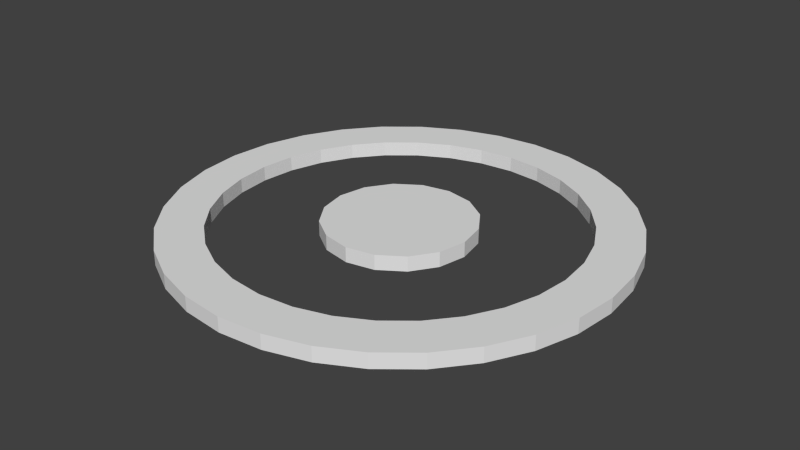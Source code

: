 # Source: pivotpoint.blend  (saved by Blender 2.71.0; exported with 4.5.12 LTS)
import bpy
from mathutils import Matrix  # noqa: F401  (used for matrix-valued properties, if any)

bpy.ops.wm.read_factory_settings(use_empty=True)
scene = bpy.context.scene
scene.name = 'Scene'

# ---- collections
col_collection_1 = bpy.data.collections.new('Collection 1'); scene.collection.children.link(col_collection_1)

# ---- materials (node trees are filled in below, after node groups)
mat_material = bpy.data.materials.new('Material')
mat_material.alpha_threshold = 0.0
mat_material.use_transparent_shadow = False
mat_material.roughness = 0.5
mat_material.line_color = (0.0, 0.0, 0.0, 0.5)

# ---- material node trees

# ---- world
world_world = bpy.data.worlds.new('World'); scene.world = world_world
world_world.color = (0.05088, 0.05088, 0.05088)
world_world.use_sun_shadow = False
world_world.sun_shadow_jitter_overblur = 0.0
world_world.cycles.sampling_method = 'MANUAL'
world_world.cycles.sample_map_resolution = 256

# ---- meshes
me_daring_trug_migelo_001 = bpy.data.meshes.new('daring_trug-migelo.001')
me_daring_trug_migelo_001.from_pydata([(-11.77, -2.341, 0.5005), (-11.09, -4.592, 0.5005), (-11.09, -4.592, -0.5005), (-11.77, -2.341, -0.5005), (-9.978, 6.667, 0.5005), (-13.86, 5.74, 0.5005), (-11.09, 4.592, 0.5005), (-14.71, 2.926, 0.5005), (-11.77, 2.341, 0.5005), (-15.0, 0.0001082, 0.5005), (2.341, 11.77, 0.5005), (-0.0001078, 12.0, 0.5005), (-0.0001078, 12.0, -0.5005), (2.341, 11.77, -0.5005), (4.592, 11.09, 0.5005), (4.592, 11.09, -0.5005), (-5.74, 13.86, -0.5005), (-8.334, 12.47, -0.5005), (-8.334, 12.47, 0.5005), (-5.74, 13.86, 0.5005), (-2.926, 14.71, -0.5005), (-10.61, 10.61, -0.5005), (-10.61, 10.61, 0.5005), (-12.47, 8.334, -0.5005), (-12.47, 8.334, 0.5005), (-4.592, 11.09, 0.5005), (-4.592, 11.09, -0.5005), (-2.341, 11.77, -0.5005), (-8.486, 8.486, 0.5005), (-8.486, 8.486, -0.5005), (-6.667, 9.978, 0.5005), (-6.667, 9.978, -0.5005), (-0.0001078, 5.0, 0.5005), (-1.914, 4.62, 0.5005), (-3.536, 3.536, 0.5005), (-4.62, 1.914, 0.5005), (-5.0, 0.0001082, 0.5005), (-4.62, -1.914, 0.5005), (-3.536, -3.536, 0.5005), (-1.914, -4.62, 0.5005), (-0.0001078, -5.0, 0.5005), (1.914, -4.62, 0.5005), (3.536, -3.536, 0.5005), (4.62, -1.914, 0.5005), (5.0, 0.0001082, 0.5005), (4.62, 1.914, 0.5005), (3.536, 3.536, 0.5005), (1.914, 4.62, 0.5005), (-13.86, 5.74, -0.5005), (-5.0, 0.0001082, -0.5005), (-4.62, -1.914, -0.5005), (-14.71, 2.926, -0.5005), (-3.536, -3.536, -0.5005), (-15.0, 0.0001082, -0.5005), (-1.914, -4.62, -0.5005), (-14.71, -2.926, -0.5005), (-14.71, -2.926, 0.5005), (-0.0001078, -5.0, -0.5005), (1.914, -4.62, -0.5005), (3.536, -3.536, -0.5005), (-13.86, -5.74, -0.5005), (-13.86, -5.74, 0.5005), (-12.47, -8.334, -0.5005), (-12.47, -8.334, 0.5005), (4.62, -1.914, -0.5005), (5.0, 0.0001082, -0.5005), (-10.61, -10.61, 0.5005), (4.62, 1.914, -0.5005), (-8.486, -8.486, -0.5005), (-8.486, -8.486, 0.5005), (-6.667, -9.978, 0.5005), (3.536, 3.536, -0.5005), (-9.978, -6.667, 0.5005), (-9.978, -6.667, -0.5005), (1.914, 4.62, -0.5005), (-0.0001078, 5.0, -0.5005), (-1.914, 4.62, -0.5005), (4.592, -11.09, 0.5005), (4.592, -11.09, -0.5005), (2.341, -11.77, -0.5005), (2.341, -11.77, 0.5005), (-3.536, 3.536, -0.5005), (-0.0001078, -12.0, -0.5005), (-0.0001078, -12.0, 0.5005), (-4.62, 1.914, -0.5005), (-2.926, -14.71, 0.5005), (-5.74, -13.86, 0.5005), (-2.926, -14.71, -0.5005), (-2.341, -11.77, -0.5005), (-4.592, -11.09, -0.5005), (-4.592, -11.09, 0.5005), (5.74, 13.86, -0.5005), (6.667, 9.978, -0.5005), (12.47, 8.334, -0.5005), (8.486, 8.486, -0.5005), (10.61, 10.61, -0.5005), (8.334, 12.47, -0.5005), (9.978, 6.667, -0.5005), (13.86, 5.74, -0.5005), (11.09, 4.592, -0.5005), (11.77, 2.341, -0.5005), (14.71, 2.926, -0.5005), (15.0, 0.0001082, -0.5005), (12.0, 0.0001082, -0.5005), (11.77, -2.341, -0.5005), (-12.0, 0.0001082, -0.5005), (-11.77, 2.341, -0.5005), (14.71, -2.926, -0.5005), (13.86, -5.74, -0.5005), (-11.09, 4.592, -0.5005), (-9.978, 6.667, -0.5005), (-10.61, -10.61, -0.5005), (-8.334, -12.47, -0.5005), (-6.667, -9.978, -0.5005), (-5.74, -13.86, -0.5005), (-0.0001078, 15.0, -0.5005), (2.926, 14.71, -0.5005), (-2.341, -11.77, 0.5005), (5.74, -13.86, 0.5005), (6.667, -9.978, 0.5005), (10.61, -10.61, 0.5005), (8.486, -8.486, 0.5005), (8.334, -12.47, 0.5005), (-0.0001078, -15.0, 0.5005), (2.926, -14.71, 0.5005), (8.334, 12.47, 0.5005), (5.74, 13.86, 0.5005), (6.667, 9.978, 0.5005), (8.486, 8.486, 0.5005), (-8.334, -12.47, 0.5005), (10.61, -10.61, -0.5005), (12.47, -8.334, -0.5005), (12.47, -8.334, 0.5005), (10.61, 10.61, 0.5005), (13.86, -5.74, 0.5005), (9.978, 6.667, 0.5005), (12.47, 8.334, 0.5005), (11.09, 4.592, 0.5005), (13.86, 5.74, 0.5005), (9.978, -6.667, 0.5005), (11.09, -4.592, -0.5005), (9.978, -6.667, -0.5005), (11.77, 2.341, 0.5005), (8.486, -8.486, -0.5005), (12.0, 0.0001082, 0.5005), (15.0, 0.0001082, 0.5005), (-0.0001078, -15.0, -0.5005), (2.926, -14.71, -0.5005), (11.77, -2.341, 0.5005), (5.74, -13.86, -0.5005), (11.09, -4.592, 0.5005), (14.71, 2.926, 0.5005), (8.334, -12.47, -0.5005), (14.71, -2.926, 0.5005), (6.667, -9.978, -0.5005), (-12.0, 0.0001082, 0.5005), (-0.0001078, 15.0, 0.5005), (-2.341, 11.77, 0.5005), (-2.926, 14.71, 0.5005), (2.926, 14.71, 0.5005)], [], [(0, 1, 2), (0, 2, 3), (4, 5, 6), (5, 7, 8), (9, 8, 7), (10, 11, 12), (10, 12, 13), (14, 10, 13), (14, 13, 15), (16, 17, 18), (16, 18, 19), (20, 16, 19), (17, 21, 22), (17, 22, 18), (22, 23, 24), (21, 23, 22), (25, 26, 27), (5, 24, 23), (28, 4, 29), (30, 28, 29), (30, 29, 31), (26, 25, 30), (26, 30, 31), (32, 33, 34), (32, 34, 35), (32, 35, 36), (32, 36, 37), (32, 37, 38), (32, 38, 39), (32, 39, 40), (32, 40, 41), (32, 41, 42), (32, 42, 43), (32, 43, 44), (32, 44, 45), (32, 45, 46), (32, 46, 47), (23, 48, 5), (36, 49, 50), (36, 50, 37), (48, 51, 7), (48, 7, 5), (50, 52, 38), (50, 38, 37), (9, 7, 53), (51, 53, 7), (52, 54, 39), (52, 39, 38), (9, 55, 56), (54, 57, 40), (54, 40, 39), (9, 53, 55), (40, 57, 58), (40, 58, 41), (58, 59, 42), (58, 42, 41), (55, 60, 61), (55, 61, 56), (61, 62, 63), (59, 64, 43), (59, 43, 42), (60, 62, 61), (64, 65, 44), (64, 44, 43), (66, 63, 62), (65, 67, 45), (65, 45, 44), (68, 69, 70), (67, 71, 46), (67, 46, 45), (72, 69, 68), (72, 68, 73), (71, 74, 47), (71, 47, 46), (1, 72, 73), (1, 73, 2), (74, 75, 32), (74, 32, 47), (75, 76, 33), (75, 33, 32), (77, 78, 79), (77, 79, 80), (76, 81, 34), (76, 34, 33), (80, 79, 82), (80, 82, 83), (81, 84, 35), (81, 35, 34), (85, 86, 87), (88, 89, 90), (84, 49, 36), (84, 36, 35), (90, 89, 70), (91, 92, 15), (21, 17, 29), (23, 21, 29), (31, 29, 17), (31, 17, 16), (93, 94, 95), (96, 95, 94), (94, 92, 96), (91, 96, 92), (94, 93, 97), (93, 98, 97), (62, 60, 73), (68, 62, 73), (99, 97, 98), (100, 99, 98), (3, 2, 60), (2, 73, 60), (98, 101, 100), (101, 102, 100), (60, 55, 3), (55, 53, 3), (103, 100, 102), (104, 103, 102), (105, 3, 53), (106, 105, 53), (53, 51, 106), (51, 48, 106), (102, 107, 104), (108, 104, 107), (109, 106, 48), (110, 109, 48), (48, 23, 110), (29, 110, 23), (111, 68, 112), (62, 68, 111), (68, 113, 112), (114, 112, 113), (89, 114, 113), (12, 27, 115), (13, 12, 115), (30, 18, 28), (28, 24, 4), (115, 116, 13), (116, 91, 13), (5, 4, 24), (24, 28, 22), (15, 13, 91), (22, 28, 18), (19, 18, 30), (72, 63, 69), (20, 115, 27), (26, 16, 27), (20, 27, 16), (31, 16, 26), (90, 86, 117), (77, 118, 119), (80, 118, 77), (49, 84, 81), (49, 81, 76), (49, 76, 75), (49, 75, 74), (49, 74, 71), (49, 71, 67), (49, 67, 65), (49, 65, 64), (49, 64, 59), (49, 59, 58), (49, 58, 57), (49, 57, 54), (49, 54, 52), (49, 52, 50), (120, 121, 122), (122, 119, 118), (83, 117, 123), (85, 123, 117), (83, 123, 80), (124, 80, 123), (118, 80, 124), (125, 126, 127), (128, 125, 127), (70, 86, 90), (70, 69, 129), (85, 117, 86), (86, 70, 129), (130, 131, 132), (14, 127, 126), (125, 128, 133), (131, 108, 134), (131, 134, 132), (135, 136, 128), (137, 138, 135), (139, 140, 141), (142, 138, 137), (133, 128, 136), (139, 141, 143), (139, 143, 121), (144, 145, 142), (136, 135, 138), (121, 143, 119), (123, 146, 147), (123, 147, 124), (148, 145, 144), (147, 149, 118), (147, 118, 124), (150, 134, 148), (138, 142, 151), (152, 122, 118), (152, 118, 149), (130, 120, 152), (151, 142, 145), (152, 120, 122), (150, 139, 134), (145, 148, 153), (132, 120, 130), (153, 148, 134), (93, 136, 138), (146, 123, 85), (146, 85, 87), (93, 95, 133), (93, 133, 136), (82, 88, 117), (82, 117, 83), (95, 96, 125), (95, 125, 133), (96, 91, 126), (96, 126, 125), (117, 88, 90), (143, 154, 119), (127, 14, 15), (127, 15, 92), (119, 154, 78), (119, 78, 77), (128, 127, 92), (128, 92, 94), (155, 0, 3), (155, 3, 105), (8, 155, 105), (8, 105, 106), (107, 153, 108), (134, 108, 153), (6, 8, 106), (6, 106, 109), (4, 6, 109), (4, 109, 110), (107, 102, 145), (107, 145, 153), (4, 110, 29), (145, 102, 151), (101, 151, 102), (62, 111, 66), (112, 129, 66), (112, 66, 111), (114, 86, 129), (114, 129, 112), (151, 101, 138), (98, 138, 101), (87, 86, 114), (70, 89, 113), (138, 98, 93), (68, 70, 113), (135, 128, 97), (94, 97, 128), (140, 104, 108), (135, 97, 99), (135, 99, 137), (141, 140, 108), (137, 99, 100), (137, 100, 142), (131, 130, 143), (143, 141, 131), (108, 131, 141), (142, 100, 103), (142, 103, 144), (144, 103, 104), (144, 104, 148), (82, 79, 146), (148, 104, 140), (148, 140, 150), (130, 152, 143), (150, 140, 139), (154, 143, 152), (152, 149, 154), (78, 154, 149), (11, 156, 157), (79, 78, 149), (149, 147, 79), (147, 146, 79), (88, 82, 146), (146, 87, 88), (114, 88, 87), (89, 88, 114), (14, 126, 10), (10, 156, 11), (19, 157, 158), (158, 157, 156), (159, 10, 126), (156, 10, 159), (121, 132, 139), (132, 134, 139), (119, 122, 121), (120, 132, 121), (30, 25, 19), (25, 157, 19), (1, 61, 72), (66, 129, 69), (126, 116, 159), (0, 61, 1), (61, 63, 72), (116, 126, 91), (156, 116, 115), (9, 0, 155), (66, 69, 63), (116, 156, 159), (8, 9, 155), (6, 5, 8), (56, 0, 9), (61, 0, 56), (115, 20, 158), (115, 158, 156), (20, 19, 158), (157, 25, 27), (11, 157, 27), (11, 27, 12)])
me_daring_trug_migelo_001.materials.append(mat_material)
me_daring_trug_migelo_001.use_remesh_preserve_volume = False
me_daring_trug_migelo_001.use_remesh_preserve_attributes = False
me_daring_trug_migelo_001.use_mirror_vertex_groups = False
me_daring_trug_migelo_001.update()

# ---- objects
ob_daring_trug_migelo = bpy.data.objects.new('daring_trug-migelo', me_daring_trug_migelo_001)

# ---- transforms, parenting, visibility, modifiers, constraints
ob_daring_trug_migelo.location = (-0.0009511, -0.0007637, 0.08054)
ob_daring_trug_migelo.scale = (0.06735, 0.06735, 0.06735)
ob_daring_trug_migelo.lineart.crease_threshold = 0.0

# ---- collection membership
col_collection_1.objects.link(ob_daring_trug_migelo)

# ---- scene / render settings (as saved in the file)
scene.frame_start = 1; scene.frame_end = 250; scene.frame_set(1)
scene.render.engine = 'BLENDER_EEVEE_NEXT'
scene.render.resolution_percentage = 50
scene.render.dither_intensity = 0.0
scene.cycles.use_denoising = False
scene.cycles.samples = 10
scene.cycles.sampling_pattern = 'TABULATED_SOBOL'
scene.cycles.light_sampling_threshold = 0.0
scene.cycles.use_adaptive_sampling = False
scene.cycles.use_light_tree = False
scene.cycles.blur_glossy = 0.0
scene.cycles.volume_bounces = 1
scene.cycles.pixel_filter_type = 'GAUSSIAN'
scene.cycles.sample_clamp_indirect = 0.0
scene.view_settings.view_transform = 'Standard'
bpy.context.view_layer.update()

# ---- added for rendering (the .blend has no active camera and no usable light): camera, sun
cam_auto = bpy.data.cameras.new('AutoCamera')
cam_auto.lens = 50.0
cam_auto.sensor_width = 36.0
cam_auto.clip_end = 1000.0
ob_auto_camera = bpy.data.objects.new('AutoCamera', cam_auto)
scene.collection.objects.link(ob_auto_camera)
ob_auto_camera.location = (2.64351, -3.17411, 2.19609)
ob_auto_camera.rotation_euler = (1.09748, -7.21219e-08, 0.694738)
scene.camera = ob_auto_camera
light_auto_sun = bpy.data.lights.new('AutoSun', 'SUN')
light_auto_sun.energy = 3.0
light_auto_sun.angle = 0.0523599
ob_auto_sun = bpy.data.objects.new('AutoSun', light_auto_sun)
scene.collection.objects.link(ob_auto_sun)
ob_auto_sun.rotation_euler = (0.872665, 0.174533, 0.523599)
bpy.context.view_layer.update()

